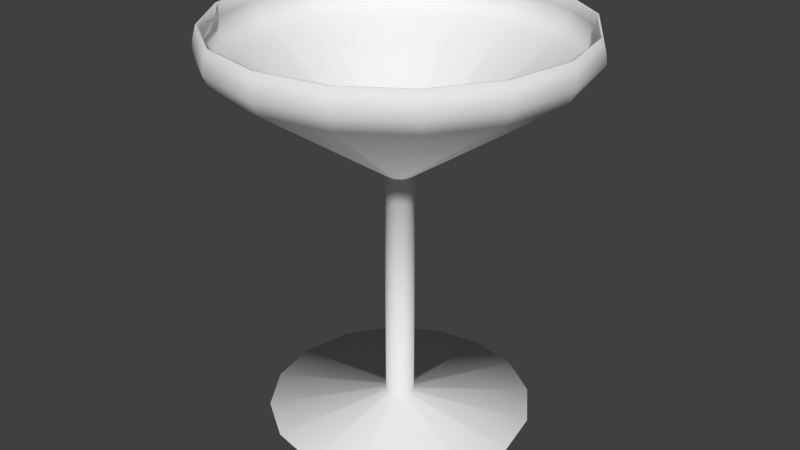 # Source: coupe.blend  (saved by Blender 2.76.0; exported with 4.5.12 LTS)
import bpy
from mathutils import Matrix  # noqa: F401  (used for matrix-valued properties, if any)

bpy.ops.wm.read_factory_settings(use_empty=True)
scene = bpy.context.scene
scene.name = 'Scene'

# ---- collections
col_collection_1 = bpy.data.collections.new('Collection 1'); scene.collection.children.link(col_collection_1)

# ---- world
world_world = bpy.data.worlds.new('World'); scene.world = world_world
world_world.color = (0.05088, 0.05088, 0.05088)
world_world.use_sun_shadow = False
world_world.sun_shadow_jitter_overblur = 0.0
world_world.cycles.sampling_method = 'MANUAL'
world_world.cycles.sample_map_resolution = 256

# ---- meshes
me_cylinder = bpy.data.meshes.new('Cylinder')
me_cylinder.from_pydata([(8.074e-10, 0.06258, 0.000301), (3.635e-09, 0.006424, 0.005983), (0.02395, 0.05782, 0.000301), (0.002458, 0.005935, 0.005983), (0.04425, 0.04425, 0.000301), (0.004543, 0.004543, 0.005983), (0.05782, 0.02395, 0.000301), (0.005935, 0.002458, 0.005983), (0.06258, -2.546e-09, 0.000301), (0.006424, 5.744e-10, 0.005983), (0.05782, -0.02395, 0.000301), (0.005935, -0.002458, 0.005983), (0.04425, -0.04425, 0.000301), (0.004543, -0.004543, 0.005983), (0.02395, -0.05782, 0.000301), (0.002458, -0.005935, 0.005983), (1.026e-08, -0.06258, 0.000301), (4.605e-09, -0.006424, 0.005983), (-0.02395, -0.05782, 0.000301), (-0.002458, -0.005935, 0.005983), (-0.04425, -0.04425, 0.000301), (-0.004543, -0.004543, 0.005983), (-0.05782, -0.02395, 0.000301), (-0.005935, -0.002458, 0.005983), (-0.06258, 9.363e-10, 0.000301), (-0.006424, 9.318e-10, 0.005983), (-0.05782, 0.02395, 0.000301), (-0.005935, 0.002458, 0.005983), (-0.04425, 0.04425, 0.000301), (-0.004543, 0.004543, 0.005983), (-0.02395, 0.05782, 0.000301), (-0.002458, 0.005935, 0.005983), (8.561e-09, 0.006424, 0.1201), (0.002458, 0.005935, 0.1201), (0.004543, 0.004543, 0.1201), (0.005935, 0.002458, 0.1201), (0.006424, 5.744e-10, 0.1201), (0.005935, -0.002458, 0.1201), (0.004543, -0.004543, 0.1201), (0.002458, -0.005935, 0.1201), (9.531e-09, -0.006424, 0.1201), (-0.002458, -0.005935, 0.1201), (-0.004543, -0.004543, 0.1201), (-0.005935, -0.002458, 0.1201), (-0.006424, 9.318e-10, 0.1201), (-0.005935, 0.002458, 0.1201), (-0.004543, 0.004543, 0.1201), (-0.002458, 0.005935, 0.1201), (-3.997e-10, 0.08238, 0.1887), (0.03152, 0.07611, 0.1887), (0.05825, 0.05825, 0.1887), (0.07611, 0.03152, 0.1887), (0.08238, 1.287e-09, 0.1887), (0.07611, -0.03152, 0.1887), (0.05825, -0.05825, 0.1887), (0.03152, -0.07611, 0.1887), (1.204e-08, -0.08238, 0.1887), (-0.03152, -0.07611, 0.1887), (-0.05825, -0.05825, 0.1887), (-0.07611, -0.03152, 0.1887), (-0.08238, 5.87e-09, 0.1887), (-0.07611, 0.03152, 0.1887), (-0.05825, 0.05825, 0.1887), (-0.03152, 0.07611, 0.1887), (0.07769, 0.03218, 0.1824), (0.08409, 1.362e-09, 0.1824), (-0.07769, -0.03218, 0.1824), (-0.08409, 6.04e-09, 0.1824), (0.07769, -0.03218, 0.1824), (-0.07769, 0.03218, 0.1824), (0.05946, -0.05946, 0.1824), (-0.05946, 0.05946, 0.1824), (0.03218, -0.07769, 0.1824), (-0.03218, 0.07769, 0.1824), (1.292e-08, -0.08409, 0.1824), (2.2e-10, 0.08409, 0.1824), (0.03218, 0.07769, 0.1824), (-0.03218, -0.07769, 0.1824), (0.05946, 0.05946, 0.1824), (-0.05946, -0.05946, 0.1824), (0.08462, 1.477e-09, 0.178), (-0.08462, 6.185e-09, 0.178), (0.07818, -0.03238, 0.178), (-0.07818, 0.03238, 0.178), (0.05984, -0.05984, 0.178), (-0.05984, 0.05984, 0.178), (0.03238, -0.07818, 0.178), (-0.03238, 0.07818, 0.178), (1.337e-08, -0.08462, 0.178), (0.03238, 0.07818, 0.178), (-0.03238, -0.07818, 0.178), (0.05984, 0.05984, 0.178), (-0.05984, -0.05984, 0.178), (0.07818, 0.03238, 0.178), (-0.07818, -0.03238, 0.178), (5.875e-10, 0.08462, 0.178), (0.08122, 1.57e-09, 0.1715), (-0.08122, 6.089e-09, 0.1715), (0.07504, -0.03108, 0.1715), (-0.07504, 0.03108, 0.1715), (0.05743, -0.05743, 0.1715), (-0.05743, 0.05743, 0.1715), (0.03108, -0.07504, 0.1715), (-0.03108, 0.07504, 0.1715), (1.37e-08, -0.08122, 0.1715), (0.03108, 0.07504, 0.1715), (-0.03108, -0.07504, 0.1715), (0.05743, 0.05743, 0.1715), (-0.05743, -0.05743, 0.1715), (0.07504, 0.03108, 0.1715), (-0.07504, -0.03108, 0.1715), (1.44e-09, 0.08122, 0.1715)], [], [(0, 1, 3, 2), (2, 3, 5, 4), (4, 5, 7, 6), (6, 7, 9, 8), (8, 9, 11, 10), (10, 11, 13, 12), (12, 13, 15, 14), (14, 15, 17, 16), (16, 17, 19, 18), (18, 19, 21, 20), (20, 21, 23, 22), (22, 23, 25, 24), (24, 25, 27, 26), (26, 27, 29, 28), (11, 9, 36, 37), (30, 31, 1, 0), (28, 29, 31, 30), (65, 64, 51, 52), (21, 19, 41, 42), (31, 29, 46, 47), (7, 5, 34, 35), (17, 15, 39, 40), (3, 1, 32, 33), (27, 25, 44, 45), (13, 11, 37, 38), (23, 21, 42, 43), (1, 31, 47, 32), (9, 7, 35, 36), (19, 17, 40, 41), (29, 27, 45, 46), (5, 3, 33, 34), (15, 13, 38, 39), (25, 23, 43, 44), (67, 66, 59, 60), (68, 65, 52, 53), (69, 67, 60, 61), (70, 68, 53, 54), (71, 69, 61, 62), (72, 70, 54, 55), (73, 71, 62, 63), (74, 72, 55, 56), (76, 75, 48, 49), (75, 73, 63, 48), (77, 74, 56, 57), (78, 76, 49, 50), (79, 77, 57, 58), (64, 78, 50, 51), (66, 79, 58, 59), (94, 92, 79, 66), (93, 91, 78, 64), (92, 90, 77, 79), (91, 89, 76, 78), (90, 88, 74, 77), (95, 87, 73, 75), (89, 95, 75, 76), (88, 86, 72, 74), (87, 85, 71, 73), (86, 84, 70, 72), (85, 83, 69, 71), (84, 82, 68, 70), (83, 81, 67, 69), (82, 80, 65, 68), (81, 94, 66, 67), (80, 93, 64, 65), (96, 109, 93, 80), (97, 110, 94, 81), (98, 96, 80, 82), (99, 97, 81, 83), (100, 98, 82, 84), (101, 99, 83, 85), (102, 100, 84, 86), (103, 101, 85, 87), (104, 102, 86, 88), (105, 111, 95, 89), (111, 103, 87, 95), (106, 104, 88, 90), (107, 105, 89, 91), (108, 106, 90, 92), (109, 107, 91, 93), (110, 108, 92, 94), (43, 42, 108, 110), (35, 34, 107, 109), (42, 41, 106, 108), (34, 33, 105, 107), (41, 40, 104, 106), (32, 47, 103, 111), (33, 32, 111, 105), (40, 39, 102, 104), (47, 46, 101, 103), (39, 38, 100, 102), (46, 45, 99, 101), (38, 37, 98, 100), (45, 44, 97, 99), (37, 36, 96, 98), (44, 43, 110, 97), (36, 35, 109, 96)])
me_cylinder.polygons.foreach_set('use_smooth', [True] * 96)
me_cylinder.use_remesh_preserve_volume = False
me_cylinder.use_remesh_preserve_attributes = False
me_cylinder.use_mirror_vertex_groups = False
me_cylinder.update()

# ---- objects
ob_coupe = bpy.data.objects.new('coupe', me_cylinder)

# ---- transforms, parenting, visibility, modifiers, constraints
ob_coupe.location = (0.0, 0.0, 0.0)
ob_coupe.lineart.crease_threshold = 0.0
_m = ob_coupe.modifiers.new('Solidify', 'SOLIDIFY')
_m.thickness = 0.001
_m.offset = 0.0
_m.nonmanifold_thickness_mode = 'FIXED'
_m.nonmanifold_merge_threshold = 0.0003

# ---- collection membership
col_collection_1.objects.link(ob_coupe)

# ---- scene / render settings (as saved in the file)
scene.frame_start = 1; scene.frame_end = 250; scene.frame_set(1)
scene.render.engine = 'BLENDER_EEVEE_NEXT'
scene.render.resolution_percentage = 50
scene.render.dither_intensity = 0.0
scene.cycles.use_denoising = False
scene.cycles.samples = 10
scene.cycles.sampling_pattern = 'TABULATED_SOBOL'
scene.cycles.light_sampling_threshold = 0.0
scene.cycles.use_adaptive_sampling = False
scene.cycles.use_light_tree = False
scene.cycles.blur_glossy = 0.0
scene.cycles.pixel_filter_type = 'GAUSSIAN'
scene.cycles.sample_clamp_indirect = 0.0
scene.view_settings.view_transform = 'Standard'
bpy.context.view_layer.update()

# ---- added for rendering (the .blend has no active camera and no usable light): camera, sun
cam_auto = bpy.data.cameras.new('AutoCamera')
cam_auto.lens = 50.0
cam_auto.sensor_width = 36.0
cam_auto.clip_end = 1000.0
ob_auto_camera = bpy.data.objects.new('AutoCamera', cam_auto)
scene.collection.objects.link(ob_auto_camera)
ob_auto_camera.location = (0.283173, -0.339808, 0.320836)
ob_auto_camera.rotation_euler = (1.09748, -7.21219e-08, 0.694738)
scene.camera = ob_auto_camera
light_auto_sun = bpy.data.lights.new('AutoSun', 'SUN')
light_auto_sun.energy = 3.0
light_auto_sun.angle = 0.0523599
ob_auto_sun = bpy.data.objects.new('AutoSun', light_auto_sun)
scene.collection.objects.link(ob_auto_sun)
ob_auto_sun.rotation_euler = (0.872665, 0.174533, 0.523599)
bpy.context.view_layer.update()
